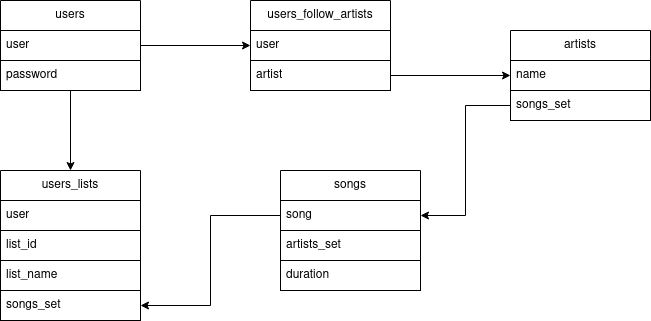

The diagram above was exported from draw.io. Its source (the exported page's mxGraphModel, read from the mxfile embedded in the PNG):
<mxGraphModel dx="1348" dy="793" grid="1" gridSize="10" guides="1" tooltips="1" connect="1" arrows="1" fold="1" page="1" pageScale="1" pageWidth="827" pageHeight="1169" math="0" shadow="0">
  <root>
    <mxCell id="0" />
    <mxCell id="1" parent="0" />
    <mxCell id="iH5cyL49K1VtCTdNVthf-3" value="songs" style="swimlane;fontStyle=0;childLayout=stackLayout;horizontal=1;startSize=30;horizontalStack=0;resizeParent=1;resizeParentMax=0;resizeLast=0;collapsible=1;marginBottom=0;whiteSpace=wrap;html=1;" vertex="1" parent="1">
      <mxGeometry x="400" y="310" width="140" height="120" as="geometry" />
    </mxCell>
    <mxCell id="iH5cyL49K1VtCTdNVthf-4" value="&lt;div&gt;song&lt;/div&gt;" style="text;strokeColor=default;fillColor=default;align=left;verticalAlign=middle;spacingLeft=4;spacingRight=4;overflow=hidden;points=[[0,0.5],[1,0.5]];portConstraint=eastwest;rotatable=0;whiteSpace=wrap;html=1;" vertex="1" parent="iH5cyL49K1VtCTdNVthf-3">
      <mxGeometry y="30" width="140" height="30" as="geometry" />
    </mxCell>
    <mxCell id="iH5cyL49K1VtCTdNVthf-23" value="&lt;div&gt;artists_set&lt;/div&gt;" style="text;strokeColor=default;fillColor=default;align=left;verticalAlign=middle;spacingLeft=4;spacingRight=4;overflow=hidden;points=[[0,0.5],[1,0.5]];portConstraint=eastwest;rotatable=0;whiteSpace=wrap;html=1;" vertex="1" parent="iH5cyL49K1VtCTdNVthf-3">
      <mxGeometry y="60" width="140" height="30" as="geometry" />
    </mxCell>
    <mxCell id="iH5cyL49K1VtCTdNVthf-5" value="duration" style="text;strokeColor=default;fillColor=default;align=left;verticalAlign=middle;spacingLeft=4;spacingRight=4;overflow=hidden;points=[[0,0.5],[1,0.5]];portConstraint=eastwest;rotatable=0;whiteSpace=wrap;html=1;" vertex="1" parent="iH5cyL49K1VtCTdNVthf-3">
      <mxGeometry y="90" width="140" height="30" as="geometry" />
    </mxCell>
    <mxCell id="iH5cyL49K1VtCTdNVthf-17" style="edgeStyle=orthogonalEdgeStyle;rounded=0;orthogonalLoop=1;jettySize=auto;html=1;exitX=0.5;exitY=1;exitDx=0;exitDy=0;entryX=0.5;entryY=0;entryDx=0;entryDy=0;" edge="1" parent="1" source="iH5cyL49K1VtCTdNVthf-7" target="iH5cyL49K1VtCTdNVthf-11">
      <mxGeometry relative="1" as="geometry" />
    </mxCell>
    <mxCell id="iH5cyL49K1VtCTdNVthf-7" value="users" style="swimlane;fontStyle=0;childLayout=stackLayout;horizontal=1;startSize=30;horizontalStack=0;resizeParent=1;resizeParentMax=0;resizeLast=0;collapsible=1;marginBottom=0;whiteSpace=wrap;html=1;" vertex="1" parent="1">
      <mxGeometry x="120" y="140" width="140" height="90" as="geometry" />
    </mxCell>
    <mxCell id="iH5cyL49K1VtCTdNVthf-8" value="user" style="text;strokeColor=default;fillColor=default;align=left;verticalAlign=middle;spacingLeft=4;spacingRight=4;overflow=hidden;points=[[0,0.5],[1,0.5]];portConstraint=eastwest;rotatable=0;whiteSpace=wrap;html=1;" vertex="1" parent="iH5cyL49K1VtCTdNVthf-7">
      <mxGeometry y="30" width="140" height="30" as="geometry" />
    </mxCell>
    <mxCell id="iH5cyL49K1VtCTdNVthf-9" value="&lt;div&gt;password&lt;/div&gt;" style="text;strokeColor=default;fillColor=default;align=left;verticalAlign=middle;spacingLeft=4;spacingRight=4;overflow=hidden;points=[[0,0.5],[1,0.5]];portConstraint=eastwest;rotatable=0;whiteSpace=wrap;html=1;" vertex="1" parent="iH5cyL49K1VtCTdNVthf-7">
      <mxGeometry y="60" width="140" height="30" as="geometry" />
    </mxCell>
    <mxCell id="iH5cyL49K1VtCTdNVthf-11" value="users_lists" style="swimlane;fontStyle=0;childLayout=stackLayout;horizontal=1;startSize=30;horizontalStack=0;resizeParent=1;resizeParentMax=0;resizeLast=0;collapsible=1;marginBottom=0;whiteSpace=wrap;html=1;" vertex="1" parent="1">
      <mxGeometry x="120" y="310" width="140" height="150" as="geometry" />
    </mxCell>
    <mxCell id="iH5cyL49K1VtCTdNVthf-12" value="user" style="text;strokeColor=default;fillColor=default;align=left;verticalAlign=middle;spacingLeft=4;spacingRight=4;overflow=hidden;points=[[0,0.5],[1,0.5]];portConstraint=eastwest;rotatable=0;whiteSpace=wrap;html=1;" vertex="1" parent="iH5cyL49K1VtCTdNVthf-11">
      <mxGeometry y="30" width="140" height="30" as="geometry" />
    </mxCell>
    <mxCell id="iH5cyL49K1VtCTdNVthf-13" value="&lt;div&gt;list_id&lt;/div&gt;" style="text;strokeColor=default;fillColor=default;align=left;verticalAlign=middle;spacingLeft=4;spacingRight=4;overflow=hidden;points=[[0,0.5],[1,0.5]];portConstraint=eastwest;rotatable=0;whiteSpace=wrap;html=1;" vertex="1" parent="iH5cyL49K1VtCTdNVthf-11">
      <mxGeometry y="60" width="140" height="30" as="geometry" />
    </mxCell>
    <mxCell id="iH5cyL49K1VtCTdNVthf-16" value="list_name" style="text;strokeColor=default;fillColor=default;align=left;verticalAlign=middle;spacingLeft=4;spacingRight=4;overflow=hidden;points=[[0,0.5],[1,0.5]];portConstraint=eastwest;rotatable=0;whiteSpace=wrap;html=1;" vertex="1" parent="iH5cyL49K1VtCTdNVthf-11">
      <mxGeometry y="90" width="140" height="30" as="geometry" />
    </mxCell>
    <mxCell id="iH5cyL49K1VtCTdNVthf-15" value="songs_set" style="text;strokeColor=default;fillColor=default;align=left;verticalAlign=middle;spacingLeft=4;spacingRight=4;overflow=hidden;points=[[0,0.5],[1,0.5]];portConstraint=eastwest;rotatable=0;whiteSpace=wrap;html=1;" vertex="1" parent="iH5cyL49K1VtCTdNVthf-11">
      <mxGeometry y="120" width="140" height="30" as="geometry" />
    </mxCell>
    <mxCell id="iH5cyL49K1VtCTdNVthf-19" value="artists" style="swimlane;fontStyle=0;childLayout=stackLayout;horizontal=1;startSize=30;horizontalStack=0;resizeParent=1;resizeParentMax=0;resizeLast=0;collapsible=1;marginBottom=0;whiteSpace=wrap;html=1;" vertex="1" parent="1">
      <mxGeometry x="630" y="170" width="140" height="90" as="geometry" />
    </mxCell>
    <mxCell id="iH5cyL49K1VtCTdNVthf-20" value="name" style="text;strokeColor=default;fillColor=default;align=left;verticalAlign=middle;spacingLeft=4;spacingRight=4;overflow=hidden;points=[[0,0.5],[1,0.5]];portConstraint=eastwest;rotatable=0;whiteSpace=wrap;html=1;" vertex="1" parent="iH5cyL49K1VtCTdNVthf-19">
      <mxGeometry y="30" width="140" height="30" as="geometry" />
    </mxCell>
    <mxCell id="iH5cyL49K1VtCTdNVthf-21" value="&lt;div&gt;songs_set&lt;/div&gt;" style="text;strokeColor=default;fillColor=default;align=left;verticalAlign=middle;spacingLeft=4;spacingRight=4;overflow=hidden;points=[[0,0.5],[1,0.5]];portConstraint=eastwest;rotatable=0;whiteSpace=wrap;html=1;" vertex="1" parent="iH5cyL49K1VtCTdNVthf-19">
      <mxGeometry y="60" width="140" height="30" as="geometry" />
    </mxCell>
    <mxCell id="iH5cyL49K1VtCTdNVthf-27" style="edgeStyle=orthogonalEdgeStyle;rounded=0;orthogonalLoop=1;jettySize=auto;html=1;exitX=0;exitY=0.5;exitDx=0;exitDy=0;entryX=1;entryY=0.5;entryDx=0;entryDy=0;" edge="1" parent="1" source="iH5cyL49K1VtCTdNVthf-4" target="iH5cyL49K1VtCTdNVthf-15">
      <mxGeometry relative="1" as="geometry" />
    </mxCell>
    <mxCell id="iH5cyL49K1VtCTdNVthf-28" style="edgeStyle=orthogonalEdgeStyle;rounded=0;orthogonalLoop=1;jettySize=auto;html=1;exitX=0;exitY=0.5;exitDx=0;exitDy=0;entryX=1;entryY=0.5;entryDx=0;entryDy=0;" edge="1" parent="1" source="iH5cyL49K1VtCTdNVthf-21" target="iH5cyL49K1VtCTdNVthf-4">
      <mxGeometry relative="1" as="geometry" />
    </mxCell>
    <mxCell id="iH5cyL49K1VtCTdNVthf-29" value="&lt;div&gt;users_follow_artists&lt;/div&gt;" style="swimlane;fontStyle=0;childLayout=stackLayout;horizontal=1;startSize=30;horizontalStack=0;resizeParent=1;resizeParentMax=0;resizeLast=0;collapsible=1;marginBottom=0;whiteSpace=wrap;html=1;" vertex="1" parent="1">
      <mxGeometry x="370" y="140" width="140" height="90" as="geometry" />
    </mxCell>
    <mxCell id="iH5cyL49K1VtCTdNVthf-30" value="user" style="text;strokeColor=default;fillColor=default;align=left;verticalAlign=middle;spacingLeft=4;spacingRight=4;overflow=hidden;points=[[0,0.5],[1,0.5]];portConstraint=eastwest;rotatable=0;whiteSpace=wrap;html=1;" vertex="1" parent="iH5cyL49K1VtCTdNVthf-29">
      <mxGeometry y="30" width="140" height="30" as="geometry" />
    </mxCell>
    <mxCell id="iH5cyL49K1VtCTdNVthf-31" value="artist" style="text;strokeColor=default;fillColor=default;align=left;verticalAlign=middle;spacingLeft=4;spacingRight=4;overflow=hidden;points=[[0,0.5],[1,0.5]];portConstraint=eastwest;rotatable=0;whiteSpace=wrap;html=1;" vertex="1" parent="iH5cyL49K1VtCTdNVthf-29">
      <mxGeometry y="60" width="140" height="30" as="geometry" />
    </mxCell>
    <mxCell id="iH5cyL49K1VtCTdNVthf-33" style="edgeStyle=orthogonalEdgeStyle;rounded=0;orthogonalLoop=1;jettySize=auto;html=1;exitX=1;exitY=0.5;exitDx=0;exitDy=0;entryX=0;entryY=0.5;entryDx=0;entryDy=0;" edge="1" parent="1" source="iH5cyL49K1VtCTdNVthf-8" target="iH5cyL49K1VtCTdNVthf-29">
      <mxGeometry relative="1" as="geometry" />
    </mxCell>
    <mxCell id="iH5cyL49K1VtCTdNVthf-34" style="edgeStyle=orthogonalEdgeStyle;rounded=0;orthogonalLoop=1;jettySize=auto;html=1;exitX=1;exitY=0.5;exitDx=0;exitDy=0;entryX=0;entryY=0.5;entryDx=0;entryDy=0;" edge="1" parent="1" source="iH5cyL49K1VtCTdNVthf-31" target="iH5cyL49K1VtCTdNVthf-20">
      <mxGeometry relative="1" as="geometry" />
    </mxCell>
  </root>
</mxGraphModel>